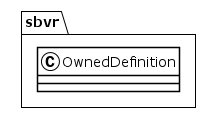

The diagram above was rendered by PlantUML. Its source (embedded in the PNG):
@startuml
!theme plain
package sbvr {
class OwnedDefinition {
}
}
@enduml